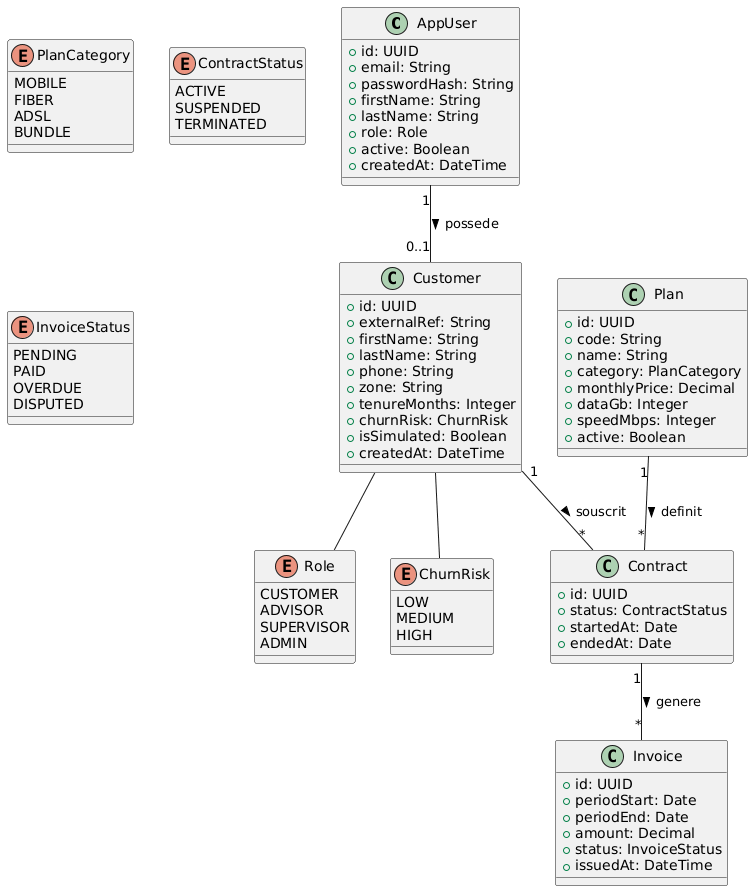

The diagram above was rendered by PlantUML. Its source (embedded in the PNG):
@startuml
class AppUser {
  +id: UUID
  +email: String
  +passwordHash: String
  +firstName: String
  +lastName: String
  +role: Role
  +active: Boolean
  +createdAt: DateTime
}

enum Role {
  CUSTOMER
  ADVISOR
  SUPERVISOR
  ADMIN
}

class Customer {
  +id: UUID
  +externalRef: String
  +firstName: String
  +lastName: String
  +phone: String
  +zone: String
  +tenureMonths: Integer
  +churnRisk: ChurnRisk
  +isSimulated: Boolean
  +createdAt: DateTime
}

enum ChurnRisk {
  LOW
  MEDIUM
  HIGH
}

class Plan {
  +id: UUID
  +code: String
  +name: String
  +category: PlanCategory
  +monthlyPrice: Decimal
  +dataGb: Integer
  +speedMbps: Integer
  +active: Boolean
}

enum PlanCategory {
  MOBILE
  FIBER
  ADSL
  BUNDLE
}

class Contract {
  +id: UUID
  +status: ContractStatus
  +startedAt: Date
  +endedAt: Date
}

enum ContractStatus {
  ACTIVE
  SUSPENDED
  TERMINATED
}

class Invoice {
  +id: UUID
  +periodStart: Date
  +periodEnd: Date
  +amount: Decimal
  +status: InvoiceStatus
  +issuedAt: DateTime
}

enum InvoiceStatus {
  PENDING
  PAID
  OVERDUE
  DISPUTED
}

AppUser "1" -- "0..1" Customer : possede >
Customer "1" -- "*" Contract : souscrit >
Plan "1" -- "*" Contract : definit >
Contract "1" -- "*" Invoice : genere >
Customer -- Role
Customer -- ChurnRisk
@enduml